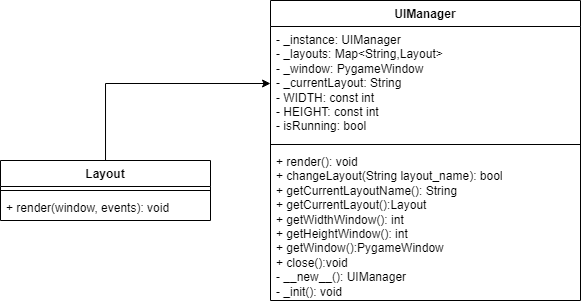

The diagram above was exported from draw.io. Its source (the exported page's mxGraphModel, read from the mxfile embedded in the PNG):
<mxGraphModel dx="270" dy="441" grid="1" gridSize="10" guides="1" tooltips="1" connect="1" arrows="1" fold="1" page="1" pageScale="1" pageWidth="827" pageHeight="1169" math="0" shadow="0">
  <root>
    <mxCell id="0" />
    <mxCell id="1" parent="0" />
    <object label="UIManager" asdf="dasdsasdsadasd" id="08lzE9bTN29DCqEtJFMw-1">
      <mxCell style="swimlane;fontStyle=1;align=center;verticalAlign=top;childLayout=stackLayout;horizontal=1;startSize=26;horizontalStack=0;resizeParent=1;resizeParentMax=0;resizeLast=0;collapsible=1;marginBottom=0;whiteSpace=wrap;html=1;" vertex="1" parent="1">
        <mxGeometry x="330" y="140" width="310" height="300" as="geometry" />
      </mxCell>
    </object>
    <mxCell id="08lzE9bTN29DCqEtJFMw-2" value="&lt;div&gt;- _instance: UIManager&lt;/div&gt;- _layouts: Map&amp;lt;String,Layout&amp;gt;&lt;div&gt;- _window: PygameWindow&amp;nbsp;&lt;/div&gt;&lt;div&gt;- _currentLayout: String&lt;/div&gt;&lt;div&gt;- WIDTH: const int&lt;/div&gt;&lt;div&gt;- HEIGHT: const int&lt;/div&gt;&lt;div&gt;- isRunning: bool&lt;/div&gt;&lt;div&gt;&lt;br&gt;&lt;/div&gt;" style="text;strokeColor=none;fillColor=none;align=left;verticalAlign=top;spacingLeft=4;spacingRight=4;overflow=hidden;rotatable=0;points=[[0,0.5],[1,0.5]];portConstraint=eastwest;whiteSpace=wrap;html=1;" vertex="1" parent="08lzE9bTN29DCqEtJFMw-1">
      <mxGeometry y="26" width="310" height="114" as="geometry" />
    </mxCell>
    <mxCell id="08lzE9bTN29DCqEtJFMw-3" value="" style="line;strokeWidth=1;fillColor=none;align=left;verticalAlign=middle;spacingTop=-1;spacingLeft=3;spacingRight=3;rotatable=0;labelPosition=right;points=[];portConstraint=eastwest;strokeColor=inherit;" vertex="1" parent="08lzE9bTN29DCqEtJFMw-1">
      <mxGeometry y="140" width="310" height="8" as="geometry" />
    </mxCell>
    <mxCell id="08lzE9bTN29DCqEtJFMw-4" value="&lt;div&gt;&lt;span style=&quot;background-color: initial;&quot;&gt;+ render(): void&lt;/span&gt;&lt;br&gt;&lt;/div&gt;&lt;div&gt;+ changeLayout(String layout_name): bool&lt;/div&gt;&lt;div&gt;+ getCurrentLayoutName(): String&lt;/div&gt;&lt;div&gt;+ getCurrentLayout():Layout&lt;/div&gt;&lt;div&gt;+ getWidthWindow(): int&lt;/div&gt;&lt;div&gt;+ getHeightWindow(): int&lt;/div&gt;&lt;div&gt;+ getWindow():PygameWindow&lt;/div&gt;&lt;div&gt;+ close():void&lt;/div&gt;&lt;div&gt;- __new__(): UIManager&lt;/div&gt;&lt;div&gt;- _init(): void&lt;/div&gt;" style="text;strokeColor=none;fillColor=none;align=left;verticalAlign=top;spacingLeft=4;spacingRight=4;overflow=hidden;rotatable=0;points=[[0,0.5],[1,0.5]];portConstraint=eastwest;whiteSpace=wrap;html=1;" vertex="1" parent="08lzE9bTN29DCqEtJFMw-1">
      <mxGeometry y="148" width="310" height="152" as="geometry" />
    </mxCell>
    <mxCell id="08lzE9bTN29DCqEtJFMw-14" style="edgeStyle=orthogonalEdgeStyle;rounded=0;orthogonalLoop=1;jettySize=auto;html=1;entryX=0;entryY=0.5;entryDx=0;entryDy=0;" edge="1" parent="1" source="08lzE9bTN29DCqEtJFMw-9" target="08lzE9bTN29DCqEtJFMw-2">
      <mxGeometry relative="1" as="geometry" />
    </mxCell>
    <mxCell id="08lzE9bTN29DCqEtJFMw-9" value="Layout" style="swimlane;fontStyle=1;align=center;verticalAlign=top;childLayout=stackLayout;horizontal=1;startSize=26;horizontalStack=0;resizeParent=1;resizeParentMax=0;resizeLast=0;collapsible=1;marginBottom=0;whiteSpace=wrap;html=1;" vertex="1" parent="1">
      <mxGeometry x="60" y="300" width="210" height="60" as="geometry" />
    </mxCell>
    <mxCell id="08lzE9bTN29DCqEtJFMw-11" value="" style="line;strokeWidth=1;fillColor=none;align=left;verticalAlign=middle;spacingTop=-1;spacingLeft=3;spacingRight=3;rotatable=0;labelPosition=right;points=[];portConstraint=eastwest;strokeColor=inherit;" vertex="1" parent="08lzE9bTN29DCqEtJFMw-9">
      <mxGeometry y="26" width="210" height="8" as="geometry" />
    </mxCell>
    <mxCell id="08lzE9bTN29DCqEtJFMw-12" value="+ render(window, events): void" style="text;strokeColor=none;fillColor=none;align=left;verticalAlign=top;spacingLeft=4;spacingRight=4;overflow=hidden;rotatable=0;points=[[0,0.5],[1,0.5]];portConstraint=eastwest;whiteSpace=wrap;html=1;" vertex="1" parent="08lzE9bTN29DCqEtJFMw-9">
      <mxGeometry y="34" width="210" height="26" as="geometry" />
    </mxCell>
  </root>
</mxGraphModel>